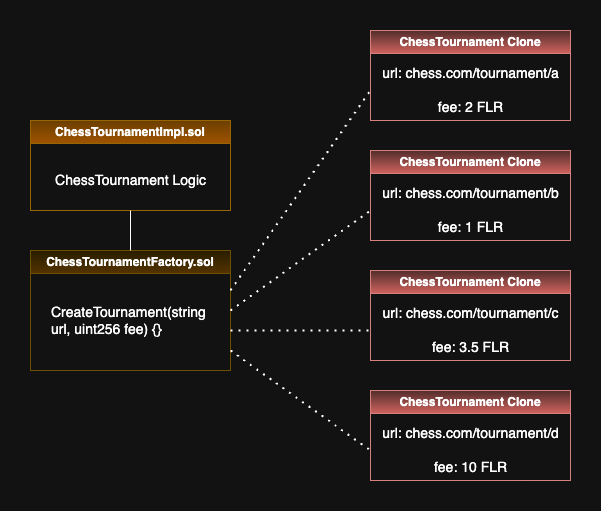

The diagram above was exported from draw.io. Its source (the exported page's mxGraphModel, read from the mxfile embedded in the PNG):
<mxGraphModel dx="1018" dy="641" grid="1" gridSize="10" guides="1" tooltips="1" connect="1" arrows="1" fold="1" page="1" pageScale="1" pageWidth="850" pageHeight="1100" background="light-dark(#FFFFFF,#121212)" math="0" shadow="0">
  <root>
    <mxCell id="0" />
    <mxCell id="1" parent="0" />
    <mxCell id="Ep9nJ_FDvV0bb42hxCBl-1" value="ChessTournamentImpl.sol" style="swimlane;whiteSpace=wrap;html=1;fillColor=#ffcd28;strokeColor=#d79b00;gradientColor=#ffa500;" parent="1" vertex="1">
      <mxGeometry x="40" y="210" width="200" height="90" as="geometry" />
    </mxCell>
    <mxCell id="Ep9nJ_FDvV0bb42hxCBl-14" value="ChessTournament Logic" style="text;html=1;align=center;verticalAlign=middle;resizable=0;points=[];autosize=1;strokeColor=none;fillColor=none;fontSize=14;" parent="Ep9nJ_FDvV0bb42hxCBl-1" vertex="1">
      <mxGeometry x="15" y="45" width="170" height="30" as="geometry" />
    </mxCell>
    <mxCell id="Ep9nJ_FDvV0bb42hxCBl-2" value="ChessTournamentFactory.sol" style="swimlane;whiteSpace=wrap;html=1;fillColor=#fff2cc;strokeColor=#d6b656;gradientColor=#ffd966;" parent="1" vertex="1">
      <mxGeometry x="40" y="340" width="200" height="120" as="geometry" />
    </mxCell>
    <mxCell id="Ep9nJ_FDvV0bb42hxCBl-3" value="CreateTournament(string url, uint256 fee) {}" style="text;strokeColor=none;fillColor=none;align=left;verticalAlign=middle;spacingLeft=4;spacingRight=4;overflow=hidden;points=[[0,0.5],[1,0.5]];portConstraint=eastwest;rotatable=0;whiteSpace=wrap;html=1;fontSize=14;" parent="Ep9nJ_FDvV0bb42hxCBl-2" vertex="1">
      <mxGeometry x="15" y="50" width="170" height="40" as="geometry" />
    </mxCell>
    <mxCell id="Ep9nJ_FDvV0bb42hxCBl-4" value="" style="endArrow=none;html=1;rounded=0;exitX=0.5;exitY=0;exitDx=0;exitDy=0;" parent="1" source="Ep9nJ_FDvV0bb42hxCBl-2" edge="1">
      <mxGeometry width="50" height="50" relative="1" as="geometry">
        <mxPoint x="139.4099999999999" y="340.72" as="sourcePoint" />
        <mxPoint x="140" y="300" as="targetPoint" />
        <Array as="points" />
      </mxGeometry>
    </mxCell>
    <mxCell id="Ep9nJ_FDvV0bb42hxCBl-5" value="" style="endArrow=none;dashed=1;html=1;dashPattern=1 3;strokeWidth=2;rounded=0;" parent="1" edge="1">
      <mxGeometry width="50" height="50" relative="1" as="geometry">
        <mxPoint x="240" y="380" as="sourcePoint" />
        <mxPoint x="380" y="180" as="targetPoint" />
      </mxGeometry>
    </mxCell>
    <mxCell id="Ep9nJ_FDvV0bb42hxCBl-7" value="ChessTournament Clone" style="swimlane;whiteSpace=wrap;html=1;fillColor=#f8cecc;strokeColor=#b85450;gradientColor=#ea6b66;" parent="1" vertex="1">
      <mxGeometry x="380" y="120" width="200" height="90" as="geometry">
        <mxRectangle x="380" y="20" width="170" height="30" as="alternateBounds" />
      </mxGeometry>
    </mxCell>
    <mxCell id="Ep9nJ_FDvV0bb42hxCBl-15" value="url: chess.com/tournament/a&lt;div&gt;&lt;br&gt;&lt;div&gt;&lt;div&gt;fee: 2 FLR&lt;/div&gt;&lt;/div&gt;&lt;/div&gt;" style="text;html=1;align=center;verticalAlign=middle;resizable=0;points=[];autosize=1;strokeColor=none;fillColor=none;fontSize=14;" parent="Ep9nJ_FDvV0bb42hxCBl-7" vertex="1">
      <mxGeometry y="30" width="200" height="60" as="geometry" />
    </mxCell>
    <mxCell id="Ep9nJ_FDvV0bb42hxCBl-8" value="ChessTournament Clone" style="swimlane;whiteSpace=wrap;html=1;fillColor=#f8cecc;gradientColor=#ea6b66;strokeColor=#b85450;" parent="1" vertex="1">
      <mxGeometry x="380" y="240" width="200" height="90" as="geometry" />
    </mxCell>
    <mxCell id="Ep9nJ_FDvV0bb42hxCBl-16" value="url: chess.com/tournament/b&lt;div&gt;&lt;br&gt;&lt;div&gt;fee: 1 FLR&lt;/div&gt;&lt;/div&gt;" style="text;html=1;align=center;verticalAlign=middle;resizable=0;points=[];autosize=1;strokeColor=none;fillColor=none;fontSize=14;" parent="Ep9nJ_FDvV0bb42hxCBl-8" vertex="1">
      <mxGeometry y="30" width="200" height="60" as="geometry" />
    </mxCell>
    <mxCell id="Ep9nJ_FDvV0bb42hxCBl-11" value="ChessTournament Clone" style="swimlane;whiteSpace=wrap;html=1;fillColor=#f8cecc;gradientColor=#ea6b66;strokeColor=#b85450;" parent="1" vertex="1">
      <mxGeometry x="380" y="360" width="200" height="90" as="geometry" />
    </mxCell>
    <mxCell id="Ep9nJ_FDvV0bb42hxCBl-17" value="url: chess.com/tournament/c&lt;div&gt;&lt;br&gt;&lt;div&gt;fee: 3.5 FLR&lt;/div&gt;&lt;/div&gt;" style="text;html=1;align=center;verticalAlign=middle;resizable=0;points=[];autosize=1;strokeColor=none;fillColor=none;fontSize=14;" parent="Ep9nJ_FDvV0bb42hxCBl-11" vertex="1">
      <mxGeometry y="30" width="200" height="60" as="geometry" />
    </mxCell>
    <mxCell id="Ep9nJ_FDvV0bb42hxCBl-12" value="ChessTournament Clone" style="swimlane;whiteSpace=wrap;html=1;fillColor=#f8cecc;gradientColor=#ea6b66;strokeColor=#b85450;" parent="1" vertex="1">
      <mxGeometry x="380" y="480" width="200" height="90" as="geometry" />
    </mxCell>
    <mxCell id="Ep9nJ_FDvV0bb42hxCBl-18" value="url: chess.com/tournament/d&lt;div&gt;&lt;br&gt;&lt;div&gt;fee: 10 FLR&lt;/div&gt;&lt;/div&gt;" style="text;html=1;align=center;verticalAlign=middle;resizable=0;points=[];autosize=1;strokeColor=none;fillColor=none;fontSize=14;" parent="Ep9nJ_FDvV0bb42hxCBl-12" vertex="1">
      <mxGeometry y="30" width="200" height="60" as="geometry" />
    </mxCell>
    <mxCell id="Ep9nJ_FDvV0bb42hxCBl-13" value="" style="endArrow=none;dashed=1;html=1;dashPattern=1 3;strokeWidth=2;rounded=0;exitX=1;exitY=0.5;exitDx=0;exitDy=0;" parent="1" source="Ep9nJ_FDvV0bb42hxCBl-2" edge="1">
      <mxGeometry width="50" height="50" relative="1" as="geometry">
        <mxPoint x="240" y="380" as="sourcePoint" />
        <mxPoint x="380" y="300" as="targetPoint" />
      </mxGeometry>
    </mxCell>
    <mxCell id="Ep9nJ_FDvV0bb42hxCBl-19" value="" style="endArrow=none;dashed=1;html=1;dashPattern=1 3;strokeWidth=2;rounded=0;" parent="1" edge="1">
      <mxGeometry width="50" height="50" relative="1" as="geometry">
        <mxPoint x="240" y="420" as="sourcePoint" />
        <mxPoint x="380" y="420" as="targetPoint" />
      </mxGeometry>
    </mxCell>
    <mxCell id="Ep9nJ_FDvV0bb42hxCBl-20" value="" style="endArrow=none;dashed=1;html=1;dashPattern=1 3;strokeWidth=2;rounded=0;" parent="1" edge="1">
      <mxGeometry width="50" height="50" relative="1" as="geometry">
        <mxPoint x="240" y="440" as="sourcePoint" />
        <mxPoint x="380" y="540" as="targetPoint" />
      </mxGeometry>
    </mxCell>
  </root>
</mxGraphModel>